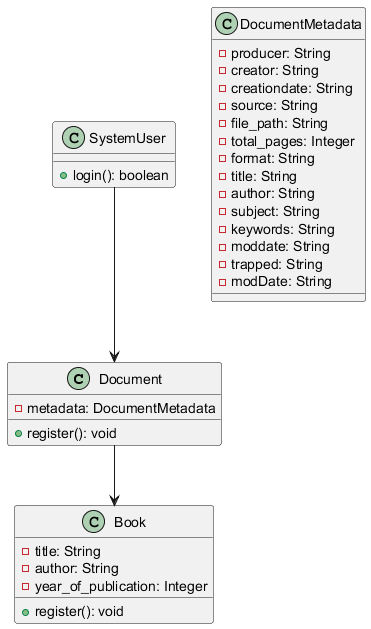

The diagram above was rendered by PlantUML. Its source (embedded in the PNG):
@startuml
class Document {
    - metadata: DocumentMetadata
    + register(): void
}

class DocumentMetadata {
    - producer: String
    - creator: String
    - creationdate: String
    - source: String
    - file_path: String
    - total_pages: Integer
    - format: String
    - title: String
    - author: String
    - subject: String
    - keywords: String
    - moddate: String
    - trapped: String
    - modDate: String
}

class Book {
    + register(): void
    - title: String
    - author: String
    - year_of_publication: Integer
}

class SystemUser {
    + login(): boolean
}

Document --> Book
SystemUser --> Document

@enduml